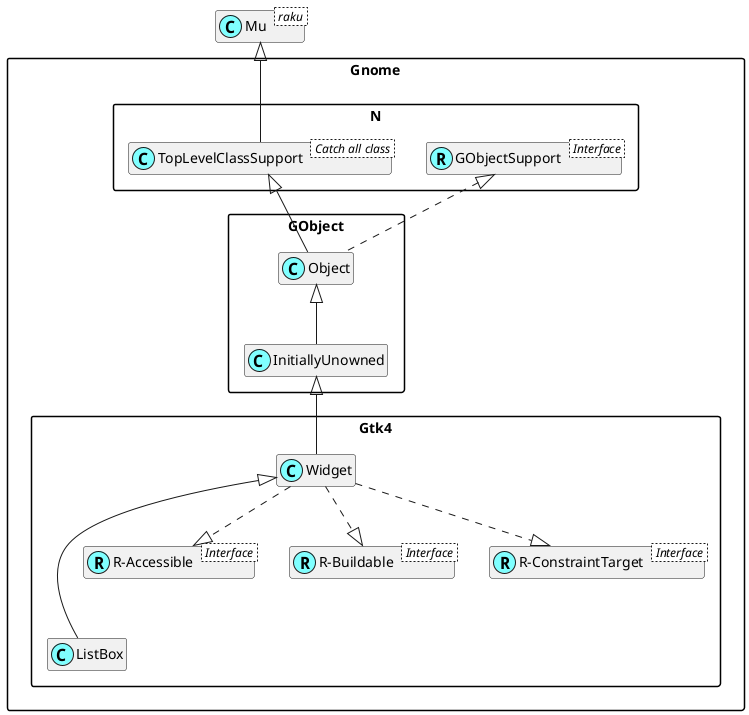

The diagram above was rendered by PlantUML. Its source (embedded in the PNG):
@startuml
'scale 0.8

skinparam packageStyle rectangle
skinparam stereotypeCBackgroundColor #80ffff
set namespaceSeparator ::
hide members

class Mu < raku >

class Gnome::N::TopLevelClassSupport < Catch all class >
Mu <|-- Gnome::N::TopLevelClassSupport

Interface Gnome::N::GObjectSupport < Interface >
class Gnome::N::GObjectSupport <<(R,#80ffff)>>
Gnome::Gtk4::Widget <|--- Gnome::Gtk4::ListBox

Interface Gnome::Gtk4::R-Accessible < Interface >
class "Gnome::Gtk4::R-Accessible" <<(R,#80ffff)>>
Gnome::Gtk4::Widget ..|> "Gnome::Gtk4::R-Accessible"

Interface Gnome::Gtk4::R-Buildable < Interface >
class "Gnome::Gtk4::R-Buildable" <<(R,#80ffff)>>
Gnome::Gtk4::Widget ..|> "Gnome::Gtk4::R-Buildable"

Interface Gnome::Gtk4::R-ConstraintTarget < Interface >
class "Gnome::Gtk4::R-ConstraintTarget" <<(R,#80ffff)>>
Gnome::Gtk4::Widget ..|> "Gnome::Gtk4::R-ConstraintTarget"
Gnome::GObject::InitiallyUnowned <|-- Gnome::Gtk4::Widget
Gnome::GObject::Object <|-- Gnome::GObject::InitiallyUnowned
Gnome::N::TopLevelClassSupport <|-- Gnome::GObject::Object
Gnome::N::GObjectSupport <|. Gnome::GObject::Object

@enduml